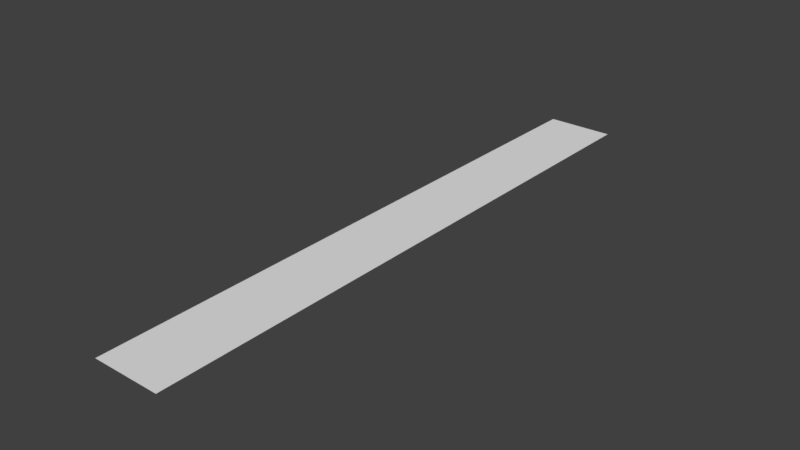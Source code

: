 # Source: flat_plane.blend  (saved by Blender 2.78.0; exported with 4.5.12 LTS)
import bpy
from mathutils import Matrix  # noqa: F401  (used for matrix-valued properties, if any)

bpy.ops.wm.read_factory_settings(use_empty=True)
scene = bpy.context.scene
scene.name = 'Scene'

# ---- collections
col_collection_1 = bpy.data.collections.new('Collection 1'); scene.collection.children.link(col_collection_1)

# ---- world
world_world = bpy.data.worlds.new('World'); scene.world = world_world
world_world.color = (0.05088, 0.05088, 0.05088)
world_world.use_sun_shadow = False
world_world.sun_shadow_jitter_overblur = 0.0
world_world.cycles.sampling_method = 'MANUAL'

# ---- meshes
me_plane = bpy.data.meshes.new('Plane')
me_plane.from_pydata([(-1.0, -1.0, 0.0), (1.0, -1.0, 0.0), (-1.0, 1.0, 0.0), (1.0, 1.0, 0.0)], [], [(0, 1, 3, 2)])
_uv = me_plane.uv_layers.new(name='UVMap')
_uv.uv.foreach_set('vector', [0.006476, 0.9895, 0.006476, 0.01051, 0.9935, 0.01051, 0.9935, 0.9895])
me_plane.use_remesh_preserve_volume = False
me_plane.use_remesh_preserve_attributes = False
me_plane.use_mirror_vertex_groups = False
me_plane.update()

# ---- objects
ob_plane = bpy.data.objects.new('Plane', me_plane)

# ---- transforms, parenting, visibility, modifiers, constraints
ob_plane.location = (0.0, 0.0, 0.0)
ob_plane.scale = (3.604, 32.05, 1.0)
ob_plane.lineart.crease_threshold = 0.0

# ---- collection membership
col_collection_1.objects.link(ob_plane)

# ---- scene / render settings (as saved in the file)
scene.frame_start = 1; scene.frame_end = 250; scene.frame_set(1)
scene.render.engine = 'BLENDER_EEVEE_NEXT'
scene.render.resolution_percentage = 50
scene.render.dither_intensity = 0.0
scene.cycles.use_denoising = False
scene.cycles.samples = 128
scene.cycles.sampling_pattern = 'TABULATED_SOBOL'
scene.cycles.light_sampling_threshold = 0.0
scene.cycles.use_adaptive_sampling = False
scene.cycles.use_light_tree = False
scene.cycles.blur_glossy = 0.0
scene.cycles.sample_clamp_indirect = 0.0
scene.view_settings.view_transform = 'Standard'
bpy.context.view_layer.update()

# ---- added for rendering (the .blend has no active camera and no usable light): camera, sun
cam_auto = bpy.data.cameras.new('AutoCamera')
cam_auto.lens = 50.0
cam_auto.sensor_width = 36.0
cam_auto.clip_end = 1047.44
ob_auto_camera = bpy.data.objects.new('AutoCamera', cam_auto)
scene.collection.objects.link(ob_auto_camera)
ob_auto_camera.location = (59.6836, -71.6203, 47.7468)
ob_auto_camera.rotation_euler = (1.09748, -7.21219e-08, 0.694738)
scene.camera = ob_auto_camera
light_auto_sun = bpy.data.lights.new('AutoSun', 'SUN')
light_auto_sun.energy = 3.0
light_auto_sun.angle = 0.0523599
ob_auto_sun = bpy.data.objects.new('AutoSun', light_auto_sun)
scene.collection.objects.link(ob_auto_sun)
ob_auto_sun.rotation_euler = (0.872665, 0.174533, 0.523599)
bpy.context.view_layer.update()
